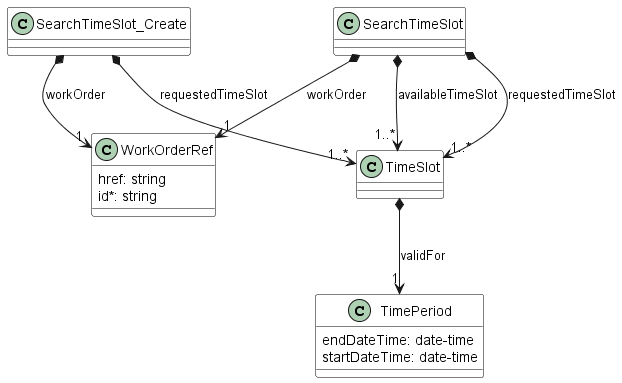

The diagram above was rendered by PlantUML. Its source (embedded in the PNG):
@startuml
skinparam {
    ClassBackgroundColor White
    ClassBorderColor Black
}

class SearchTimeSlot {

}

SearchTimeSlot *-->"1..*" TimeSlot : availableTimeSlot
SearchTimeSlot *-->"1..*" TimeSlot : requestedTimeSlot
SearchTimeSlot *-->"1" WorkOrderRef : workOrder


class SearchTimeSlot_Create {

}

SearchTimeSlot_Create *-->"1..*" TimeSlot : requestedTimeSlot
SearchTimeSlot_Create *-->"1" WorkOrderRef : workOrder


class TimePeriod {

    endDateTime: date-time
    startDateTime: date-time
}


class TimeSlot {

}

TimeSlot *-->"1" TimePeriod : validFor

class WorkOrderRef {

    href: string
    id*: string
}


@enduml